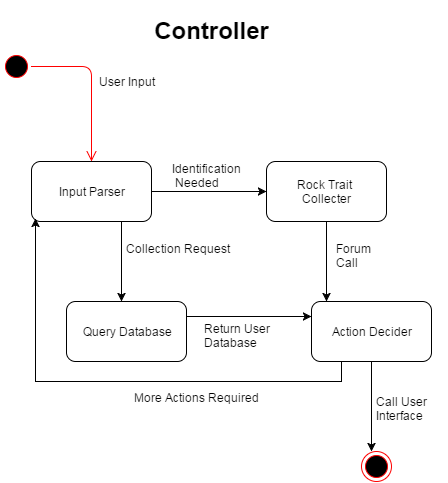

The diagram above was exported from draw.io. Its source (the exported page's mxGraphModel, read from the mxfile embedded in the PNG):
<mxGraphModel dx="1434" dy="746" grid="1" gridSize="10" guides="1" tooltips="1" connect="1" arrows="1" fold="1" page="1" pageScale="1" pageWidth="826" pageHeight="1169" background="#ffffff" math="0">
  <root>
    <mxCell id="0" />
    <mxCell id="1" parent="0" />
    <mxCell id="2" value="" style="ellipse;html=1;shape=startState;fillColor=#000000;strokeColor=#ff0000;" vertex="1" parent="1">
      <mxGeometry y="50" width="30" height="30" as="geometry" />
    </mxCell>
    <mxCell id="3" value="" style="edgeStyle=orthogonalEdgeStyle;html=1;verticalAlign=bottom;endArrow=open;endSize=8;strokeColor=#ff0000;" edge="1" source="2" parent="1">
      <mxGeometry relative="1" as="geometry">
        <mxPoint x="90" y="160" as="targetPoint" />
      </mxGeometry>
    </mxCell>
    <mxCell id="4" value="&lt;h1&gt;Controller&lt;/h1&gt;" style="text;html=1;strokeColor=none;fillColor=none;align=center;verticalAlign=middle;whiteSpace=wrap;overflow=hidden;" vertex="1" parent="1">
      <mxGeometry x="100" width="220" height="40" as="geometry" />
    </mxCell>
    <mxCell id="5" value="User Input" style="text;html=1;strokeColor=none;fillColor=none;align=center;verticalAlign=middle;whiteSpace=wrap;overflow=hidden;" vertex="1" parent="1">
      <mxGeometry x="90" y="65" width="70" height="30" as="geometry" />
    </mxCell>
    <mxCell id="6" value="Input Parser" style="rounded=1;whiteSpace=wrap;html=1;" vertex="1" parent="1">
      <mxGeometry x="30" y="160" width="120" height="60" as="geometry" />
    </mxCell>
    <mxCell id="7" value="" style="endArrow=classic;html=1;exitX=0.75;exitY=1;" edge="1" source="6" parent="1">
      <mxGeometry width="50" height="50" relative="1" as="geometry">
        <mxPoint x="-60" y="40" as="sourcePoint" />
        <mxPoint x="120" y="300" as="targetPoint" />
      </mxGeometry>
    </mxCell>
    <mxCell id="8" value="" style="endArrow=classic;html=1;exitX=1;exitY=0.5;entryX=0;entryY=0.5;" edge="1" source="6" target="12" parent="1">
      <mxGeometry width="50" height="50" relative="1" as="geometry">
        <mxPoint x="-60" y="40" as="sourcePoint" />
        <mxPoint x="270" y="190" as="targetPoint" />
      </mxGeometry>
    </mxCell>
    <mxCell id="9" style="edgeStyle=orthogonalEdgeStyle;rounded=0;html=1;exitX=1;exitY=0.25;entryX=0;entryY=0.5;jettySize=auto;orthogonalLoop=1;" edge="1" source="10" parent="1">
      <mxGeometry relative="1" as="geometry">
        <mxPoint x="310" y="315" as="targetPoint" />
      </mxGeometry>
    </mxCell>
    <mxCell id="10" value="Query Database" style="rounded=1;whiteSpace=wrap;html=1;" vertex="1" parent="1">
      <mxGeometry x="65" y="300" width="120" height="60" as="geometry" />
    </mxCell>
    <mxCell id="11" style="edgeStyle=orthogonalEdgeStyle;rounded=0;html=1;exitX=0.5;exitY=1;entryX=0.5;entryY=0;jettySize=auto;orthogonalLoop=1;" edge="1" source="12" parent="1">
      <mxGeometry relative="1" as="geometry">
        <mxPoint x="325" y="300" as="targetPoint" />
      </mxGeometry>
    </mxCell>
    <mxCell id="12" value="Rock Trait&amp;nbsp;&lt;br&gt;Collecter" style="rounded=1;whiteSpace=wrap;html=1;" vertex="1" parent="1">
      <mxGeometry x="265" y="160" width="120" height="60" as="geometry" />
    </mxCell>
    <mxCell id="13" value="Collection Request" style="text;html=1;resizable=0;points=[];autosize=1;align=left;verticalAlign=top;spacingTop=-4;" vertex="1" parent="1">
      <mxGeometry x="125" y="240" width="120" height="20" as="geometry" />
    </mxCell>
    <mxCell id="14" value="Identification&lt;br&gt;&amp;nbsp;Needed" style="text;html=1;resizable=0;points=[];autosize=1;align=left;verticalAlign=top;spacingTop=-4;" vertex="1" parent="1">
      <mxGeometry x="171" y="160" width="80" height="30" as="geometry" />
    </mxCell>
    <mxCell id="15" value="Return User&lt;br&gt;Database" style="text;html=1;resizable=0;points=[];autosize=1;align=left;verticalAlign=top;spacingTop=-4;" vertex="1" parent="1">
      <mxGeometry x="203" y="320" width="80" height="30" as="geometry" />
    </mxCell>
    <mxCell id="16" value="Forum&lt;br&gt;Call" style="text;html=1;resizable=0;points=[];autosize=1;align=left;verticalAlign=top;spacingTop=-4;" vertex="1" parent="1">
      <mxGeometry x="335" y="240" width="50" height="30" as="geometry" />
    </mxCell>
    <mxCell id="17" style="edgeStyle=orthogonalEdgeStyle;rounded=0;html=1;exitX=0.25;exitY=1;jettySize=auto;orthogonalLoop=1;entryX=0.033;entryY=0.95;entryPerimeter=0;" edge="1" source="19" target="6" parent="1">
      <mxGeometry relative="1" as="geometry">
        <mxPoint x="30" y="420" as="targetPoint" />
        <Array as="points">
          <mxPoint x="340" y="380" />
          <mxPoint x="34" y="380" />
        </Array>
      </mxGeometry>
    </mxCell>
    <mxCell id="18" style="edgeStyle=orthogonalEdgeStyle;rounded=0;html=1;exitX=0.5;exitY=1;jettySize=auto;orthogonalLoop=1;" edge="1" source="19" parent="1">
      <mxGeometry relative="1" as="geometry">
        <mxPoint x="370" y="450" as="targetPoint" />
      </mxGeometry>
    </mxCell>
    <mxCell id="19" value="Action Decider" style="rounded=1;whiteSpace=wrap;html=1;" vertex="1" parent="1">
      <mxGeometry x="310" y="300" width="120" height="60" as="geometry" />
    </mxCell>
    <mxCell id="20" value="More Actions Required" style="text;html=1;resizable=0;points=[];autosize=1;align=left;verticalAlign=top;spacingTop=-4;" vertex="1" parent="1">
      <mxGeometry x="133" y="389" width="140" height="20" as="geometry" />
    </mxCell>
    <mxCell id="21" value="" style="ellipse;html=1;shape=endState;fillColor=#000000;strokeColor=#ff0000;" vertex="1" parent="1">
      <mxGeometry x="360" y="450" width="30" height="30" as="geometry" />
    </mxCell>
    <mxCell id="22" value="Call User&lt;br&gt;Interface" style="text;html=1;resizable=0;points=[];autosize=1;align=left;verticalAlign=top;spacingTop=-4;" vertex="1" parent="1">
      <mxGeometry x="375" y="393" width="70" height="30" as="geometry" />
    </mxCell>
  </root>
</mxGraphModel>